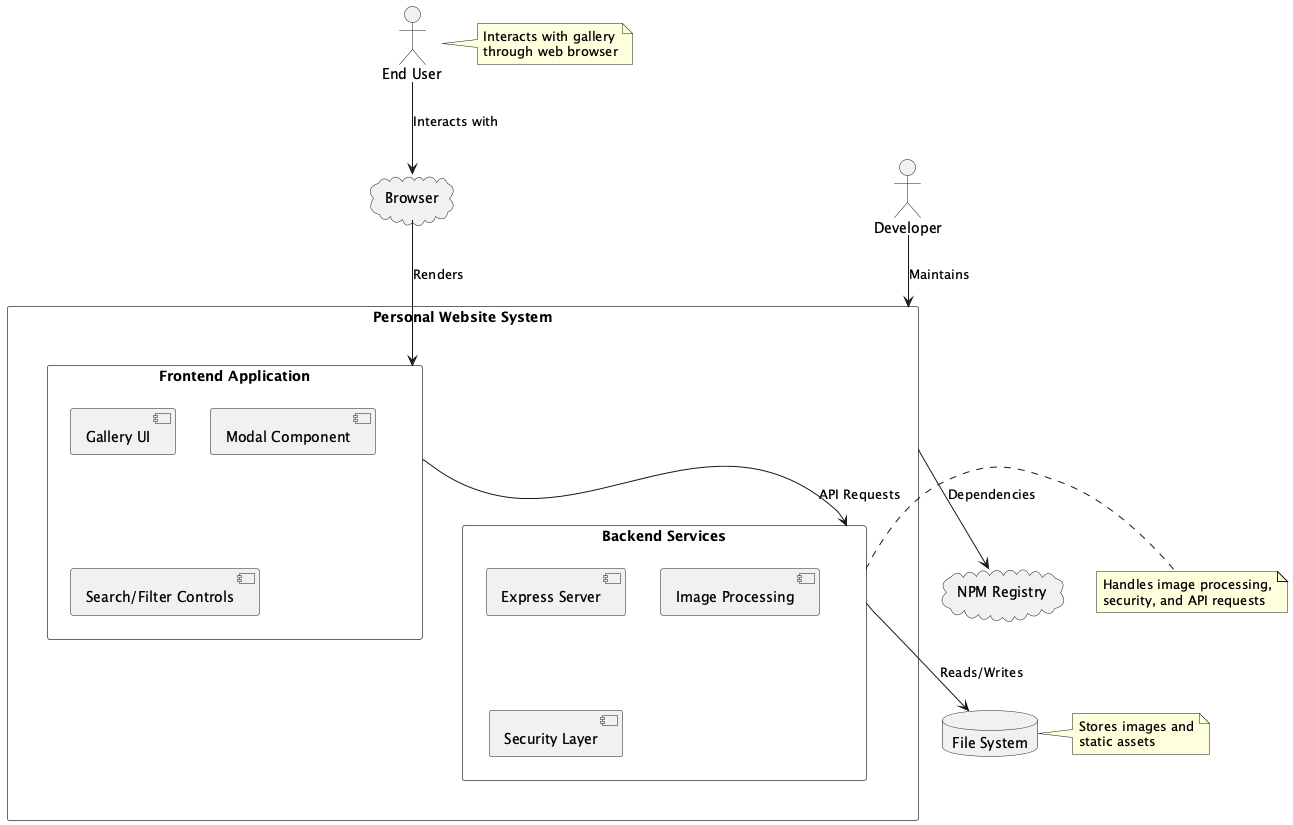

The diagram above was rendered by PlantUML. Its source (embedded in the PNG):
@startuml Personal Website Context Diagram

!define RECTANGLE class

skinparam rectangle {
    BackgroundColor White
    BorderColor #666666
}

rectangle "Personal Website System" as PWS {
    rectangle "Frontend Application" as FA {
        [Gallery UI]
        [Modal Component]
        [Search/Filter Controls]
    }
    
    rectangle "Backend Services" as BS {
        [Express Server]
        [Image Processing]
        [Security Layer]
    }
}

actor "End User" as EU
actor "Developer" as DEV

cloud "Browser" as BR
database "File System" as FS
cloud "NPM Registry" as NPM

EU --> BR : Interacts with
BR --> FA : Renders
FA --> BS : API Requests
BS --> FS : Reads/Writes
DEV --> PWS : Maintains
PWS --> NPM : Dependencies

note right of EU
  Interacts with gallery
  through web browser
end note

note right of BS
  Handles image processing,
  security, and API requests
end note

note right of FS
  Stores images and
  static assets
end note

@enduml